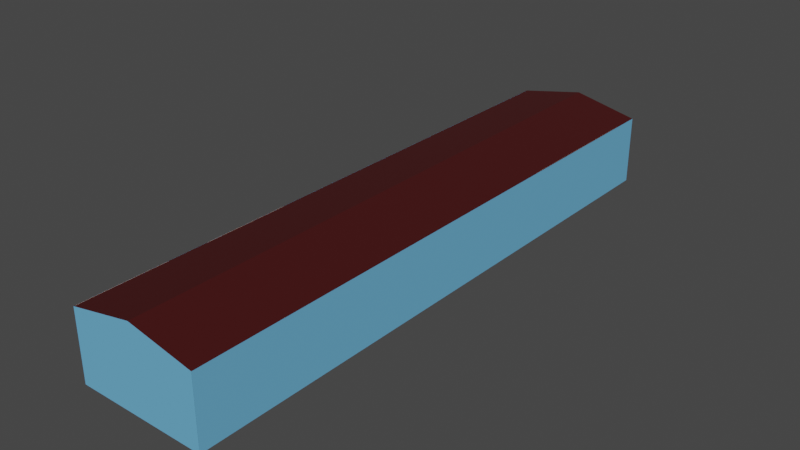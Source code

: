 # Source: house-inside.blend  (saved by Blender 3.3.6; exported with 4.5.12 LTS)
import bpy
from mathutils import Matrix  # noqa: F401  (used for matrix-valued properties, if any)

bpy.ops.wm.read_factory_settings(use_empty=True)
scene = bpy.context.scene
scene.name = 'Scene'

# ---- collections
col_collection = bpy.data.collections.new('Collection'); scene.collection.children.link(col_collection)
col_rooms = bpy.data.collections.new('rooms'); col_collection.children.link(col_rooms)
col_exterior = bpy.data.collections.new('exterior'); col_collection.children.link(col_exterior)

# ---- materials (node trees are filled in below, after node groups)
mat_m_sofa_005 = bpy.data.materials.new('m_sofa.005')
mat_m_sofa_005.use_transparent_shadow = False
mat_m_sofa_bottom_005 = bpy.data.materials.new('m_sofa_bottom.005')
mat_m_sofa_bottom_005.use_transparent_shadow = False
mat_material_006 = bpy.data.materials.new('Material.006')
mat_material_006.use_transparent_shadow = False
mat_m_sofa_004 = bpy.data.materials.new('m_sofa.004')
mat_m_sofa_004.use_transparent_shadow = False
mat_m_sofa_bottom_004 = bpy.data.materials.new('m_sofa_bottom.004')
mat_m_sofa_bottom_004.use_transparent_shadow = False
mat_material_004 = bpy.data.materials.new('Material.004')
mat_material_004.use_transparent_shadow = False
mat_m_sofa_003 = bpy.data.materials.new('m_sofa.003')
mat_m_sofa_003.use_transparent_shadow = False
mat_m_sofa_bottom_003 = bpy.data.materials.new('m_sofa_bottom.003')
mat_m_sofa_bottom_003.use_transparent_shadow = False
mat_material_003 = bpy.data.materials.new('Material.003')
mat_material_003.use_transparent_shadow = False
mat_m_sofa_002 = bpy.data.materials.new('m_sofa.002')
mat_m_sofa_002.use_transparent_shadow = False
mat_m_sofa_bottom_002 = bpy.data.materials.new('m_sofa_bottom.002')
mat_m_sofa_bottom_002.use_transparent_shadow = False
mat_material_002 = bpy.data.materials.new('Material.002')
mat_material_002.use_transparent_shadow = False
mat_roof = bpy.data.materials.new('roof')
mat_roof.use_transparent_shadow = False
mat_sidewall = bpy.data.materials.new('sidewall')
mat_sidewall.use_transparent_shadow = False
mat_bottom = bpy.data.materials.new('bottom')
mat_bottom.use_transparent_shadow = False
mat_kitchenfloor = bpy.data.materials.new('kitchenfloor')
mat_kitchenfloor.use_transparent_shadow = False
mat_carpet = bpy.data.materials.new('carpet')
mat_carpet.use_transparent_shadow = False
mat_wood = bpy.data.materials.new('wood')
mat_wood.use_transparent_shadow = False

# ---- material node trees
mat_m_sofa_005.use_nodes = True; mat_m_sofa_005.node_tree.nodes.clear()
_N = mat_m_sofa_005.node_tree.nodes; _L = mat_m_sofa_005.node_tree.links
n0 = _N.new('ShaderNodeOutputMaterial'); n0.name = 'Material Output'; n0.location = (300, 300)
n1 = _N.new('ShaderNodeBsdfPrincipled'); n1.name = 'Principled BSDF'; n1.location = (10, 300)
n1.distribution = 'GGX'
n1.subsurface_method = 'BURLEY'
n1.inputs[0].default_value = (0.6619, 0.5565, 0.4213, 1.0)
n1.inputs[2].default_value = 0.9
n1.inputs[3].default_value = 1.45
n1.inputs[13].default_value = 0.0
n1.inputs[24].default_value = 0.2
n1.inputs[27].default_value = (0.0, 0.0, 0.0, 1.0)
n1.inputs[28].default_value = 1.0
_L.new(n1.outputs[0], n0.inputs[0])
n0.is_active_output = True
mat_m_sofa_bottom_005.use_nodes = True; mat_m_sofa_bottom_005.node_tree.nodes.clear()
_N = mat_m_sofa_bottom_005.node_tree.nodes; _L = mat_m_sofa_bottom_005.node_tree.links
n0 = _N.new('ShaderNodeOutputMaterial'); n0.name = 'Material Output'; n0.location = (300, 300)
n1 = _N.new('ShaderNodeBsdfPrincipled'); n1.name = 'Principled BSDF'; n1.location = (10, 300)
n1.distribution = 'GGX'
n1.subsurface_method = 'BURLEY'
n1.inputs[0].default_value = (0.1329, 0.113, 0.08719, 1.0)
n1.inputs[3].default_value = 1.45
n1.inputs[27].default_value = (0.0, 0.0, 0.0, 1.0)
n1.inputs[28].default_value = 1.0
_L.new(n1.outputs[0], n0.inputs[0])
n0.is_active_output = True
mat_material_006.use_nodes = True; mat_material_006.node_tree.nodes.clear()
_N = mat_material_006.node_tree.nodes; _L = mat_material_006.node_tree.links
n0 = _N.new('ShaderNodeOutputMaterial'); n0.name = 'Material Output'; n0.location = (300, 300)
n1 = _N.new('ShaderNodeBsdfPrincipled'); n1.name = 'Principled BSDF'; n1.location = (10, 300)
n1.distribution = 'GGX'
n1.subsurface_method = 'BURLEY'
n1.inputs[0].default_value = (1.0, 0.7169, 0.6699, 1.0)
n1.inputs[3].default_value = 1.45
n1.inputs[27].default_value = (0.0, 0.0, 0.0, 1.0)
n1.inputs[28].default_value = 1.0
_L.new(n1.outputs[0], n0.inputs[0])
n0.is_active_output = True
mat_m_sofa_004.use_nodes = True; mat_m_sofa_004.node_tree.nodes.clear()
_N = mat_m_sofa_004.node_tree.nodes; _L = mat_m_sofa_004.node_tree.links
n0 = _N.new('ShaderNodeOutputMaterial'); n0.name = 'Material Output'; n0.location = (300, 300)
n1 = _N.new('ShaderNodeBsdfPrincipled'); n1.name = 'Principled BSDF'; n1.location = (10, 300)
n1.distribution = 'GGX'
n1.subsurface_method = 'BURLEY'
n1.inputs[0].default_value = (0.6619, 0.5565, 0.4213, 1.0)
n1.inputs[2].default_value = 0.9
n1.inputs[3].default_value = 1.45
n1.inputs[13].default_value = 0.0
n1.inputs[24].default_value = 0.2
n1.inputs[27].default_value = (0.0, 0.0, 0.0, 1.0)
n1.inputs[28].default_value = 1.0
_L.new(n1.outputs[0], n0.inputs[0])
n0.is_active_output = True
mat_m_sofa_bottom_004.use_nodes = True; mat_m_sofa_bottom_004.node_tree.nodes.clear()
_N = mat_m_sofa_bottom_004.node_tree.nodes; _L = mat_m_sofa_bottom_004.node_tree.links
n0 = _N.new('ShaderNodeOutputMaterial'); n0.name = 'Material Output'; n0.location = (300, 300)
n1 = _N.new('ShaderNodeBsdfPrincipled'); n1.name = 'Principled BSDF'; n1.location = (10, 300)
n1.distribution = 'GGX'
n1.subsurface_method = 'BURLEY'
n1.inputs[0].default_value = (0.1329, 0.113, 0.08719, 1.0)
n1.inputs[3].default_value = 1.45
n1.inputs[27].default_value = (0.0, 0.0, 0.0, 1.0)
n1.inputs[28].default_value = 1.0
_L.new(n1.outputs[0], n0.inputs[0])
n0.is_active_output = True
mat_material_004.use_nodes = True; mat_material_004.node_tree.nodes.clear()
_N = mat_material_004.node_tree.nodes; _L = mat_material_004.node_tree.links
n0 = _N.new('ShaderNodeOutputMaterial'); n0.name = 'Material Output'; n0.location = (300, 300)
n1 = _N.new('ShaderNodeBsdfPrincipled'); n1.name = 'Principled BSDF'; n1.location = (10, 300)
n1.distribution = 'GGX'
n1.subsurface_method = 'BURLEY'
n1.inputs[0].default_value = (1.0, 0.7169, 0.6699, 1.0)
n1.inputs[3].default_value = 1.45
n1.inputs[27].default_value = (0.0, 0.0, 0.0, 1.0)
n1.inputs[28].default_value = 1.0
_L.new(n1.outputs[0], n0.inputs[0])
n0.is_active_output = True
mat_m_sofa_003.use_nodes = True; mat_m_sofa_003.node_tree.nodes.clear()
_N = mat_m_sofa_003.node_tree.nodes; _L = mat_m_sofa_003.node_tree.links
n0 = _N.new('ShaderNodeOutputMaterial'); n0.name = 'Material Output'; n0.location = (300, 300)
n1 = _N.new('ShaderNodeBsdfPrincipled'); n1.name = 'Principled BSDF'; n1.location = (10, 300)
n1.distribution = 'GGX'
n1.subsurface_method = 'BURLEY'
n1.inputs[0].default_value = (0.6619, 0.5565, 0.4213, 1.0)
n1.inputs[2].default_value = 0.9
n1.inputs[3].default_value = 1.45
n1.inputs[13].default_value = 0.0
n1.inputs[24].default_value = 0.2
n1.inputs[27].default_value = (0.0, 0.0, 0.0, 1.0)
n1.inputs[28].default_value = 1.0
_L.new(n1.outputs[0], n0.inputs[0])
n0.is_active_output = True
mat_m_sofa_bottom_003.use_nodes = True; mat_m_sofa_bottom_003.node_tree.nodes.clear()
_N = mat_m_sofa_bottom_003.node_tree.nodes; _L = mat_m_sofa_bottom_003.node_tree.links
n0 = _N.new('ShaderNodeOutputMaterial'); n0.name = 'Material Output'; n0.location = (300, 300)
n1 = _N.new('ShaderNodeBsdfPrincipled'); n1.name = 'Principled BSDF'; n1.location = (10, 300)
n1.distribution = 'GGX'
n1.subsurface_method = 'BURLEY'
n1.inputs[0].default_value = (0.1329, 0.113, 0.08719, 1.0)
n1.inputs[3].default_value = 1.45
n1.inputs[27].default_value = (0.0, 0.0, 0.0, 1.0)
n1.inputs[28].default_value = 1.0
_L.new(n1.outputs[0], n0.inputs[0])
n0.is_active_output = True
mat_material_003.use_nodes = True; mat_material_003.node_tree.nodes.clear()
_N = mat_material_003.node_tree.nodes; _L = mat_material_003.node_tree.links
n0 = _N.new('ShaderNodeOutputMaterial'); n0.name = 'Material Output'; n0.location = (300, 300)
n1 = _N.new('ShaderNodeBsdfPrincipled'); n1.name = 'Principled BSDF'; n1.location = (10, 300)
n1.distribution = 'GGX'
n1.subsurface_method = 'BURLEY'
n1.inputs[0].default_value = (1.0, 0.7169, 0.6699, 1.0)
n1.inputs[3].default_value = 1.45
n1.inputs[27].default_value = (0.0, 0.0, 0.0, 1.0)
n1.inputs[28].default_value = 1.0
_L.new(n1.outputs[0], n0.inputs[0])
n0.is_active_output = True
mat_m_sofa_002.use_nodes = True; mat_m_sofa_002.node_tree.nodes.clear()
_N = mat_m_sofa_002.node_tree.nodes; _L = mat_m_sofa_002.node_tree.links
n0 = _N.new('ShaderNodeOutputMaterial'); n0.name = 'Material Output'; n0.location = (300, 300)
n1 = _N.new('ShaderNodeBsdfPrincipled'); n1.name = 'Principled BSDF'; n1.location = (10, 300)
n1.distribution = 'GGX'
n1.subsurface_method = 'BURLEY'
n1.inputs[0].default_value = (0.6619, 0.5565, 0.4213, 1.0)
n1.inputs[2].default_value = 0.9
n1.inputs[3].default_value = 1.45
n1.inputs[13].default_value = 0.0
n1.inputs[24].default_value = 0.2
n1.inputs[27].default_value = (0.0, 0.0, 0.0, 1.0)
n1.inputs[28].default_value = 1.0
_L.new(n1.outputs[0], n0.inputs[0])
n0.is_active_output = True
mat_m_sofa_bottom_002.use_nodes = True; mat_m_sofa_bottom_002.node_tree.nodes.clear()
_N = mat_m_sofa_bottom_002.node_tree.nodes; _L = mat_m_sofa_bottom_002.node_tree.links
n0 = _N.new('ShaderNodeOutputMaterial'); n0.name = 'Material Output'; n0.location = (300, 300)
n1 = _N.new('ShaderNodeBsdfPrincipled'); n1.name = 'Principled BSDF'; n1.location = (10, 300)
n1.distribution = 'GGX'
n1.subsurface_method = 'BURLEY'
n1.inputs[0].default_value = (0.1329, 0.113, 0.08719, 1.0)
n1.inputs[3].default_value = 1.45
n1.inputs[27].default_value = (0.0, 0.0, 0.0, 1.0)
n1.inputs[28].default_value = 1.0
_L.new(n1.outputs[0], n0.inputs[0])
n0.is_active_output = True
mat_material_002.use_nodes = True; mat_material_002.node_tree.nodes.clear()
_N = mat_material_002.node_tree.nodes; _L = mat_material_002.node_tree.links
n0 = _N.new('ShaderNodeOutputMaterial'); n0.name = 'Material Output'; n0.location = (300, 300)
n1 = _N.new('ShaderNodeBsdfPrincipled'); n1.name = 'Principled BSDF'; n1.location = (10, 300)
n1.distribution = 'GGX'
n1.subsurface_method = 'BURLEY'
n1.inputs[0].default_value = (1.0, 0.7169, 0.6699, 1.0)
n1.inputs[3].default_value = 1.45
n1.inputs[27].default_value = (0.0, 0.0, 0.0, 1.0)
n1.inputs[28].default_value = 1.0
_L.new(n1.outputs[0], n0.inputs[0])
n0.is_active_output = True
mat_roof.use_nodes = True; mat_roof.node_tree.nodes.clear()
_N = mat_roof.node_tree.nodes; _L = mat_roof.node_tree.links
n0 = _N.new('ShaderNodeOutputMaterial'); n0.name = 'Material Output'; n0.location = (300, 300)
n1 = _N.new('ShaderNodeBsdfPrincipled'); n1.name = 'Principled BSDF'; n1.location = (10, 300)
n1.distribution = 'GGX'
n1.subsurface_method = 'BURLEY'
n1.inputs[0].default_value = (0.1845, 0.0291, 0.0291, 1.0)
n1.inputs[1].default_value = 0.8018
n1.inputs[3].default_value = 1.45
n1.inputs[27].default_value = (0.0, 0.0, 0.0, 1.0)
n1.inputs[28].default_value = 1.0
_L.new(n1.outputs[0], n0.inputs[0])
n0.is_active_output = True
mat_sidewall.use_nodes = True; mat_sidewall.node_tree.nodes.clear()
_N = mat_sidewall.node_tree.nodes; _L = mat_sidewall.node_tree.links
n0 = _N.new('ShaderNodeOutputMaterial'); n0.name = 'Material Output'; n0.location = (300, 300)
n1 = _N.new('ShaderNodeBsdfPrincipled'); n1.name = 'Principled BSDF'; n1.location = (10, 300)
n1.distribution = 'GGX'
n1.subsurface_method = 'BURLEY'
n1.inputs[0].default_value = (0.1444, 0.4434, 0.723, 1.0)
n1.inputs[2].default_value = 0.8594
n1.inputs[3].default_value = 1.45
n1.inputs[13].default_value = 0.288
n1.inputs[27].default_value = (0.0, 0.0, 0.0, 1.0)
n1.inputs[28].default_value = 1.0
_L.new(n1.outputs[0], n0.inputs[0])
n0.is_active_output = True
mat_bottom.use_nodes = True; mat_bottom.node_tree.nodes.clear()
_N = mat_bottom.node_tree.nodes; _L = mat_bottom.node_tree.links
n0 = _N.new('ShaderNodeOutputMaterial'); n0.name = 'Material Output'; n0.location = (300, 300)
n1 = _N.new('ShaderNodeBsdfPrincipled'); n1.name = 'Principled BSDF'; n1.location = (10, 300)
n1.distribution = 'GGX'
n1.subsurface_method = 'BURLEY'
n1.inputs[0].default_value = (0.0, 0.0, 0.0, 1.0)
n1.inputs[3].default_value = 1.45
n1.inputs[27].default_value = (0.0, 0.0, 0.0, 1.0)
n1.inputs[28].default_value = 1.0
_L.new(n1.outputs[0], n0.inputs[0])
n0.is_active_output = True
mat_kitchenfloor.use_nodes = True; mat_kitchenfloor.node_tree.nodes.clear()
_N = mat_kitchenfloor.node_tree.nodes; _L = mat_kitchenfloor.node_tree.links
n0 = _N.new('ShaderNodeOutputMaterial'); n0.name = 'Material Output'; n0.location = (300, 300)
n1 = _N.new('ShaderNodeBsdfPrincipled'); n1.name = 'Principled BSDF'; n1.location = (10, 300)
n1.distribution = 'GGX'
n1.subsurface_method = 'BURLEY'
n1.inputs[0].default_value = (0.7404, 0.8, 0.0, 1.0)
n1.inputs[3].default_value = 1.45
n1.inputs[27].default_value = (0.0, 0.0, 0.0, 1.0)
n1.inputs[28].default_value = 1.0
_L.new(n1.outputs[0], n0.inputs[0])
n0.is_active_output = True
mat_carpet.use_nodes = True; mat_carpet.node_tree.nodes.clear()
_N = mat_carpet.node_tree.nodes; _L = mat_carpet.node_tree.links
n0 = _N.new('ShaderNodeOutputMaterial'); n0.name = 'Material Output'; n0.location = (300, 300)
n1 = _N.new('ShaderNodeBsdfPrincipled'); n1.name = 'Principled BSDF'; n1.location = (10, 300)
n1.distribution = 'GGX'
n1.subsurface_method = 'BURLEY'
n1.inputs[0].default_value = (0.8, 0.477, 0.1495, 1.0)
n1.inputs[3].default_value = 1.45
n1.inputs[27].default_value = (0.0, 0.0, 0.0, 1.0)
n1.inputs[28].default_value = 1.0
_L.new(n1.outputs[0], n0.inputs[0])
n0.is_active_output = True
mat_wood.use_nodes = True; mat_wood.node_tree.nodes.clear()
_N = mat_wood.node_tree.nodes; _L = mat_wood.node_tree.links
n0 = _N.new('ShaderNodeOutputMaterial'); n0.name = 'Material Output'; n0.location = (300, 300)
n1 = _N.new('ShaderNodeBsdfPrincipled'); n1.name = 'Principled BSDF'; n1.location = (10, 300)
n1.distribution = 'GGX'
n1.subsurface_method = 'BURLEY'
n1.inputs[0].default_value = (0.07658, 0.004542, 0.00416, 1.0)
n1.inputs[3].default_value = 1.45
n1.inputs[27].default_value = (0.0, 0.0, 0.0, 1.0)
n1.inputs[28].default_value = 1.0
_L.new(n1.outputs[0], n0.inputs[0])
n0.is_active_output = True

# ---- world
world_world = bpy.data.worlds.new('World'); scene.world = world_world
world_world.use_nodes = True; world_world.node_tree.nodes.clear()
_N = world_world.node_tree.nodes; _L = world_world.node_tree.links
n0 = _N.new('ShaderNodeOutputWorld'); n0.name = 'World Output'; n0.location = (300, 300)
n1 = _N.new('ShaderNodeBackground'); n1.name = 'Background'; n1.location = (10, 300)
n1.inputs[0].default_value = (0.05088, 0.05088, 0.05088, 1.0)
_L.new(n1.outputs[0], n0.inputs[0])
n0.is_active_output = True
world_world.color = (0.05088, 0.05088, 0.05088)
world_world.use_sun_shadow = False
world_world.sun_shadow_jitter_overblur = 0.0

# ---- meshes
me_sofa_007 = bpy.data.meshes.new('sofa.007')
me_sofa_007.from_pydata([(-0.2447, 8.644, -0.25), (-0.2447, 8.644, 1.75), (-0.2447, 12.0, -0.25), (-0.2447, 12.0, 1.75), (1.864, 8.644, -0.25), (1.864, 8.644, 1.75), (1.864, 12.0, -0.25), (1.864, 12.0, 1.75)], [], [(0, 1, 3, 2), (2, 3, 7, 6), (6, 7, 5, 4), (4, 5, 1, 0)])
_uv = me_sofa_007.uv_layers.new(name='UVMap')
_uv.uv.foreach_set('vector', [0.375, 0.0, 0.625, 0.0, 0.625, 0.25, 0.375, 0.25, 0.375, 0.25, 0.625, 0.25, 0.625, 0.5, 0.375, 0.5, 0.375, 0.5, 0.625, 0.5, 0.625, 0.75, 0.375, 0.75, 0.375, 0.75, 0.625, 0.75, 0.625, 1.0, 0.375, 1.0])
me_sofa_007.materials.append(mat_m_sofa_005)
me_sofa_007.materials.append(mat_m_sofa_bottom_005)
me_sofa_007.materials.append(mat_material_006)
me_sofa_007.use_remesh_preserve_volume = False
me_sofa_007.use_remesh_preserve_attributes = False
me_sofa_007.use_mirror_vertex_groups = False
me_sofa_007.update()
me_sofa_006 = bpy.data.meshes.new('sofa.006')
me_sofa_006.from_pydata([(-1.865, -1.587, -0.25), (-1.865, -1.587, 1.75), (-1.865, 0.4134, -0.25), (-1.865, 0.4134, 1.75), (0.1346, -1.587, -0.25), (0.1346, -1.587, 1.75), (0.1346, 0.4134, -0.25), (0.1346, 0.4134, 1.75)], [], [(0, 1, 3, 2), (2, 3, 7, 6), (6, 7, 5, 4), (4, 5, 1, 0), (2, 6, 4, 0)])
_uv = me_sofa_006.uv_layers.new(name='UVMap')
_uv.uv.foreach_set('vector', [0.375, 0.0, 0.625, 0.0, 0.625, 0.25, 0.375, 0.25, 0.375, 0.25, 0.625, 0.25, 0.625, 0.5, 0.375, 0.5, 0.375, 0.5, 0.625, 0.5, 0.625, 0.75, 0.375, 0.75, 0.375, 0.75, 0.625, 0.75, 0.625, 1.0, 0.375, 1.0, 0.125, 0.5, 0.375, 0.5, 0.375, 0.75, 0.125, 0.75])
me_sofa_006.materials.append(mat_m_sofa_004)
me_sofa_006.materials.append(mat_m_sofa_bottom_004)
me_sofa_006.materials.append(mat_material_004)
me_sofa_006.use_remesh_preserve_volume = False
me_sofa_006.use_remesh_preserve_attributes = False
me_sofa_006.use_mirror_vertex_groups = False
me_sofa_006.update()
me_sofa_005 = bpy.data.meshes.new('sofa.005')
me_sofa_005.from_pydata([(0.125, -1.0, -0.25), (0.125, -1.0, 1.75), (0.125, 1.0, -0.25), (0.125, 1.0, 1.75), (1.875, -1.0, -0.25), (1.875, -1.0, 1.75), (1.875, 1.0, -0.25), (1.875, 1.0, 1.75)], [], [(0, 1, 3, 2), (2, 3, 7, 6), (4, 5, 1, 0), (2, 6, 4, 0)])
_uv = me_sofa_005.uv_layers.new(name='UVMap')
_uv.uv.foreach_set('vector', [0.375, 0.0, 0.625, 0.0, 0.625, 0.25, 0.375, 0.25, 0.375, 0.25, 0.625, 0.25, 0.625, 0.5, 0.375, 0.5, 0.375, 0.75, 0.625, 0.75, 0.625, 1.0, 0.375, 1.0, 0.125, 0.5, 0.375, 0.5, 0.375, 0.75, 0.125, 0.75])
me_sofa_005.materials.append(mat_m_sofa_003)
me_sofa_005.materials.append(mat_m_sofa_bottom_003)
me_sofa_005.materials.append(mat_material_003)
me_sofa_005.use_remesh_preserve_volume = False
me_sofa_005.use_remesh_preserve_attributes = False
me_sofa_005.use_mirror_vertex_groups = False
me_sofa_005.update()
me_sofa_004 = bpy.data.meshes.new('sofa.004')
me_sofa_004.from_pydata([(-1.865, 2.08, -0.25), (-1.865, 2.08, 1.75), (-1.865, 4.08, -0.25), (-1.865, 4.08, 1.75), (0.1346, 2.08, -0.25), (0.1346, 2.08, 1.75), (0.1346, 4.08, -0.25), (0.1346, 4.08, 1.75)], [], [(0, 1, 3, 2), (2, 3, 7, 6), (6, 7, 5, 4), (4, 5, 1, 0), (2, 6, 4, 0)])
_uv = me_sofa_004.uv_layers.new(name='UVMap')
_uv.uv.foreach_set('vector', [0.375, 0.0, 0.625, 0.0, 0.625, 0.25, 0.375, 0.25, 0.375, 0.25, 0.625, 0.25, 0.625, 0.5, 0.375, 0.5, 0.375, 0.5, 0.625, 0.5, 0.625, 0.75, 0.375, 0.75, 0.375, 0.75, 0.625, 0.75, 0.625, 1.0, 0.375, 1.0, 0.125, 0.5, 0.375, 0.5, 0.375, 0.75, 0.125, 0.75])
me_sofa_004.materials.append(mat_m_sofa_002)
me_sofa_004.materials.append(mat_m_sofa_bottom_002)
me_sofa_004.materials.append(mat_material_002)
me_sofa_004.use_remesh_preserve_volume = False
me_sofa_004.use_remesh_preserve_attributes = False
me_sofa_004.use_mirror_vertex_groups = False
me_sofa_004.update()
me_cube_006 = bpy.data.meshes.new('Cube.006')
me_cube_006.from_pydata([(-1.0, -1.0, -1.0), (-1.0, -1.0, 1.0), (-1.0, 1.0, -1.0), (-1.0, 1.0, 1.0), (1.0, -1.0, -1.0), (1.0, -1.0, 1.0), (1.0, 1.0, -1.0), (1.0, 1.0, 1.0), (-0.0004034, 1.0, -1.0), (-0.0004034, 1.0, 1.384), (-0.0004034, -1.0, -1.0), (-0.0004034, -1.0, 1.384), (1.0, -1.0, -1.0), (1.0, -1.0, 1.0), (1.0, 1.0, -1.0), (1.0, 1.0, 1.0), (1.0, -1.0, -1.0), (1.0, -1.0, 1.0), (1.0, 1.0, -1.0), (1.0, 1.0, 1.0), (1.0, -1.0, -1.0), (1.0, -1.0, 1.0), (1.0, 1.0, -1.0), (1.0, 1.0, 1.0), (1.0, -1.0, -1.0), (1.0, -1.0, 1.0), (1.0, 1.0, -1.0), (1.0, 1.0, 1.0), (1.001, -1.0, -1.0), (1.001, -1.0, 1.0), (1.001, 1.0, -1.0), (1.001, 1.0, 1.0), (-1.001, -1.0, -1.0), (-1.001, -1.0, 1.0), (-1.001, 1.0, -1.0), (-1.001, 1.0, 1.0), (-1.0, 0.9997, -1.0), (-1.0, 0.9997, 1.0), (1.0, 0.9997, -1.0), (1.0, 0.9997, 1.0), (-0.0004034, 0.9997, -1.0), (-0.0004034, 0.9997, 1.384), (-1.0, -0.9997, -1.0), (-1.0, -0.9997, 1.0), (1.0, -0.9997, -1.0), (1.0, -0.9997, 1.0), (-0.0004034, -0.9997, -1.0), (-0.0004034, -0.9997, 1.384), (-0.1807, -1.0, -0.9976), (-0.1807, 1.0, -0.9976), (1.0, 1.0, -0.9976), (1.0, -1.0, -0.9976), (-1.0, 1.0, -0.9976), (-1.0, -1.0, -0.9976), (-1.0, -1.0, 0.9976), (-1.0, 1.0, 0.9976), (1.0, -1.0, 0.9976), (1.0, 1.0, 0.9976), (-0.0004034, 1.0, 1.382), (-0.0004034, -1.0, 1.382)], [], [(0, 1, 3, 2), (8, 9, 7, 6), (6, 4, 5, 7), (10, 11, 1, 0), (8, 6, 4, 10), (9, 3, 1, 11), (7, 9, 11, 5), (2, 8, 10, 0), (4, 5, 11, 10), (2, 3, 9, 8), (14, 12, 13, 15), (18, 16, 17, 19), (22, 20, 21, 23), (26, 24, 25, 27), (30, 31, 29, 28), (32, 34, 35, 33), (40, 38, 39, 41), (36, 40, 41, 37), (46, 42, 43, 47), (44, 46, 47, 45), (52, 53, 48, 49), (49, 48, 51, 50), (58, 59, 54, 55), (57, 56, 59, 58)])
me_cube_006.polygons.foreach_set('material_index', [1, 1, 1, 1, 4, 0, 0, 3, 1, 1, 1, 1, 1, 1, 1, 1, 1, 1, 1, 1, 2, 2, 0, 0])
_uv = me_cube_006.uv_layers.new(name='UVMap')
_uv.uv.foreach_set('vector', [0.375, 0.0, 0.625, 0.0, 0.625, 0.25, 0.375, 0.25, 0.375, 0.3749, 0.625, 0.3749, 0.625, 0.5, 0.375, 0.5, 0.375, 0.5, 0.375, 0.75, 0.625, 0.75, 0.625, 0.5, 0.375, 0.8751, 0.625, 0.8751, 0.625, 1.0, 0.375, 1.0, 0.2499, 0.5, 0.375, 0.5, 0.375, 0.75, 0.2499, 0.75, 0.7501, 0.5, 0.875, 0.5, 0.875, 0.75, 0.7501, 0.75, 0.625, 0.5, 0.7501, 0.5, 0.7501, 0.75, 0.625, 0.75, 0.125, 0.5, 0.2499, 0.5, 0.2499, 0.75, 0.125, 0.75, 0.375, 0.75, 0.625, 0.75, 0.625, 0.8751, 0.375, 0.8751, 0.375, 0.25, 0.625, 0.25, 0.625, 0.3749, 0.375, 0.3749, 0.375, 0.5, 0.375, 0.75, 0.625, 0.75, 0.625, 0.5, 0.375, 0.5, 0.375, 0.75, 0.625, 0.75, 0.625, 0.5, 0.375, 0.5, 0.375, 0.75, 0.625, 0.75, 0.625, 0.5, 0.375, 0.5, 0.375, 0.75, 0.625, 0.75, 0.625, 0.5, 0.9999, 0.9999, 9.996e-05, 0.9999, 0.0001001, 0.0001, 0.9999, 9.996e-05, 0.0001001, 9.999e-05, 0.9999, 9.996e-05, 0.9999, 0.9999, 0.0001, 0.9999, 0.375, 0.3749, 0.375, 0.5, 0.625, 0.5, 0.625, 0.3749, 0.375, 0.25, 0.375, 0.3749, 0.625, 0.3749, 0.625, 0.25, 0.375, 0.8751, 0.375, 1.0, 0.625, 1.0, 0.625, 0.8751, 0.375, 0.75, 0.375, 0.8751, 0.625, 0.8751, 0.625, 0.75, 0.125, 0.5, 0.125, 0.75, 0.2499, 0.75, 0.2499, 0.5, 0.2499, 0.5, 0.2499, 0.75, 0.375, 0.75, 0.375, 0.5, 0.7501, 0.5, 0.7501, 0.75, 0.875, 0.75, 0.875, 0.5, 0.625, 0.5, 0.625, 0.75, 0.7501, 0.75, 0.7501, 0.5])
me_cube_006.materials.append(mat_roof)
me_cube_006.materials.append(mat_sidewall)
me_cube_006.materials.append(mat_bottom)
me_cube_006.materials.append(mat_kitchenfloor)
me_cube_006.materials.append(mat_carpet)
me_cube_006.materials.append(mat_wood)
me_cube_006.use_remesh_fix_poles = True
me_cube_006.use_remesh_preserve_attributes = False
me_cube_006.use_mirror_vertex_groups = False
me_cube_006.update()

# ---- objects
ob_room1 = bpy.data.objects.new('room1', me_sofa_007)
ob_room2 = bpy.data.objects.new('room2', me_sofa_006)
ob_room3 = bpy.data.objects.new('room3', me_sofa_005)
ob_room4 = bpy.data.objects.new('room4', me_sofa_004)
ob_house_walls = bpy.data.objects.new('house_walls', me_cube_006)

# ---- transforms, parenting, visibility, modifiers, constraints
ob_room1.location = (2.662, -34.71, 1.182)
ob_room1.scale = (4.241, 5.302, 4.241)
ob_room1.lineart.crease_threshold = 0.0
ob_room2.location = (2.662, -30.83, 1.182)
ob_room2.scale = (4.241, 5.302, 4.241)
ob_room2.lineart.crease_threshold = 0.0
ob_room3.location = (2.662, -33.99, 1.182)
ob_room3.scale = (4.241, 5.302, 4.241)
ob_room3.lineart.crease_threshold = 0.0
ob_room4.location = (2.662, -34.71, 1.182)
ob_room4.scale = (4.241, 5.302, 4.241)
ob_room4.lineart.crease_threshold = 0.0
ob_house_walls.location = (2.662, -3.36, 4.343)
ob_house_walls.scale = (7.953, 36.05, 4.241)
ob_house_walls.lineart.crease_threshold = 0.0

# ---- collection membership
col_rooms.objects.link(ob_room1)
col_rooms.objects.link(ob_room2)
col_rooms.objects.link(ob_room3)
col_rooms.objects.link(ob_room4)
col_exterior.objects.link(ob_house_walls)

# ---- scene / render settings (as saved in the file)
scene.frame_start = 1; scene.frame_end = 250; scene.frame_set(1)
scene.render.engine = 'BLENDER_EEVEE_NEXT'
scene.cycles.use_denoising = False
scene.cycles.samples = 128
scene.cycles.sampling_pattern = 'TABULATED_SOBOL'
scene.cycles.use_adaptive_sampling = False
scene.cycles.use_light_tree = False
scene.view_settings.view_transform = 'Filmic'
bpy.context.view_layer.update()

# ---- added for rendering (the .blend has no active camera and no usable light): camera, sun
cam_auto = bpy.data.cameras.new('AutoCamera')
cam_auto.lens = 50.0
cam_auto.sensor_width = 36.0
cam_auto.clip_end = 1210.19
ob_auto_camera = bpy.data.objects.new('AutoCamera', cam_auto)
scene.collection.objects.link(ob_auto_camera)
ob_auto_camera.location = (71.6192, -86.1086, 60.3236)
ob_auto_camera.rotation_euler = (1.09748, -7.21219e-08, 0.694738)
scene.camera = ob_auto_camera
light_auto_sun = bpy.data.lights.new('AutoSun', 'SUN')
light_auto_sun.energy = 3.0
light_auto_sun.angle = 0.0523599
ob_auto_sun = bpy.data.objects.new('AutoSun', light_auto_sun)
scene.collection.objects.link(ob_auto_sun)
ob_auto_sun.rotation_euler = (0.872665, 0.174533, 0.523599)
bpy.context.view_layer.update()

